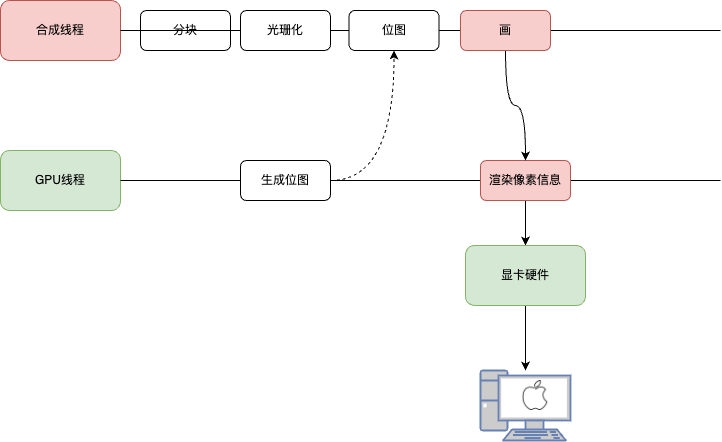

The diagram above was exported from draw.io. Its source (the exported page's mxGraphModel, read from the mxfile embedded in the PNG):
<mxGraphModel dx="954" dy="591" grid="1" gridSize="10" guides="1" tooltips="1" connect="1" arrows="1" fold="1" page="1" pageScale="1" pageWidth="827" pageHeight="1169" math="0" shadow="0">
  <root>
    <mxCell id="0" />
    <mxCell id="1" parent="0" />
    <mxCell id="NLzH58JkZXDIgYkTTASX-1" value="合成线程" style="rounded=1;whiteSpace=wrap;html=1;fillColor=#f8cecc;strokeColor=#b85450;" vertex="1" parent="1">
      <mxGeometry x="20" y="280" width="120" height="60" as="geometry" />
    </mxCell>
    <mxCell id="NLzH58JkZXDIgYkTTASX-2" value="" style="endArrow=none;html=1;rounded=0;exitX=1;exitY=0.5;exitDx=0;exitDy=0;" edge="1" parent="1" source="NLzH58JkZXDIgYkTTASX-31">
      <mxGeometry width="50" height="50" relative="1" as="geometry">
        <mxPoint x="260" y="320" as="sourcePoint" />
        <mxPoint x="740" y="310" as="targetPoint" />
      </mxGeometry>
    </mxCell>
    <mxCell id="NLzH58JkZXDIgYkTTASX-3" value="分块" style="rounded=1;whiteSpace=wrap;html=1;" vertex="1" parent="1">
      <mxGeometry x="160" y="290" width="90" height="40" as="geometry" />
    </mxCell>
    <mxCell id="NLzH58JkZXDIgYkTTASX-6" value="GPU线程" style="rounded=1;whiteSpace=wrap;html=1;fillColor=#d5e8d4;strokeColor=#82b366;" vertex="1" parent="1">
      <mxGeometry x="20" y="430" width="120" height="60" as="geometry" />
    </mxCell>
    <mxCell id="NLzH58JkZXDIgYkTTASX-7" value="" style="endArrow=none;html=1;rounded=0;exitX=1;exitY=0.5;exitDx=0;exitDy=0;" edge="1" parent="1" source="NLzH58JkZXDIgYkTTASX-10">
      <mxGeometry width="50" height="50" relative="1" as="geometry">
        <mxPoint x="260" y="470" as="sourcePoint" />
        <mxPoint x="740" y="460" as="targetPoint" />
      </mxGeometry>
    </mxCell>
    <mxCell id="NLzH58JkZXDIgYkTTASX-8" value="" style="endArrow=none;html=1;rounded=0;exitX=1;exitY=0.5;exitDx=0;exitDy=0;" edge="1" parent="1" source="NLzH58JkZXDIgYkTTASX-33" target="NLzH58JkZXDIgYkTTASX-10">
      <mxGeometry width="50" height="50" relative="1" as="geometry">
        <mxPoint x="140" y="460" as="sourcePoint" />
        <mxPoint x="740" y="460" as="targetPoint" />
      </mxGeometry>
    </mxCell>
    <mxCell id="NLzH58JkZXDIgYkTTASX-19" style="edgeStyle=orthogonalEdgeStyle;rounded=0;orthogonalLoop=1;jettySize=auto;html=1;exitX=0.5;exitY=1;exitDx=0;exitDy=0;curved=1;" edge="1" parent="1" source="NLzH58JkZXDIgYkTTASX-10" target="NLzH58JkZXDIgYkTTASX-16">
      <mxGeometry relative="1" as="geometry" />
    </mxCell>
    <mxCell id="NLzH58JkZXDIgYkTTASX-10" value="渲染像素信息" style="rounded=1;whiteSpace=wrap;html=1;fillColor=#f8cecc;strokeColor=#b85450;" vertex="1" parent="1">
      <mxGeometry x="500" y="440" width="90" height="40" as="geometry" />
    </mxCell>
    <mxCell id="NLzH58JkZXDIgYkTTASX-12" style="edgeStyle=orthogonalEdgeStyle;rounded=0;orthogonalLoop=1;jettySize=auto;html=1;exitX=0.5;exitY=1;exitDx=0;exitDy=0;entryX=0.5;entryY=0;entryDx=0;entryDy=0;curved=1;" edge="1" parent="1" source="NLzH58JkZXDIgYkTTASX-11" target="NLzH58JkZXDIgYkTTASX-10">
      <mxGeometry relative="1" as="geometry" />
    </mxCell>
    <mxCell id="NLzH58JkZXDIgYkTTASX-11" value="画" style="rounded=1;whiteSpace=wrap;html=1;fillColor=#f8cecc;strokeColor=#b85450;" vertex="1" parent="1">
      <mxGeometry x="480" y="290" width="90" height="40" as="geometry" />
    </mxCell>
    <mxCell id="NLzH58JkZXDIgYkTTASX-14" value="" style="fontColor=#0066CC;verticalAlign=top;verticalLabelPosition=bottom;labelPosition=center;align=center;html=1;outlineConnect=0;fillColor=#CCCCCC;strokeColor=#6881B3;gradientColor=none;gradientDirection=north;strokeWidth=2;shape=mxgraph.networks.pc;" vertex="1" parent="1">
      <mxGeometry x="500" y="650" width="90" height="70" as="geometry" />
    </mxCell>
    <mxCell id="NLzH58JkZXDIgYkTTASX-15" value="" style="shape=image;html=1;verticalAlign=top;verticalLabelPosition=bottom;labelBackgroundColor=#ffffff;imageAspect=0;aspect=fixed;image=https://cdn0.iconfinder.com/data/icons/continuous-line-media-1/127/IOS-128.png" vertex="1" parent="1">
      <mxGeometry x="540" y="660" width="30" height="30" as="geometry" />
    </mxCell>
    <mxCell id="NLzH58JkZXDIgYkTTASX-20" style="edgeStyle=orthogonalEdgeStyle;rounded=0;orthogonalLoop=1;jettySize=auto;html=1;exitX=0.5;exitY=1;exitDx=0;exitDy=0;" edge="1" parent="1" source="NLzH58JkZXDIgYkTTASX-16" target="NLzH58JkZXDIgYkTTASX-14">
      <mxGeometry relative="1" as="geometry" />
    </mxCell>
    <mxCell id="NLzH58JkZXDIgYkTTASX-16" value="显卡硬件" style="rounded=1;whiteSpace=wrap;html=1;fillColor=#d5e8d4;strokeColor=#82b366;" vertex="1" parent="1">
      <mxGeometry x="485" y="525" width="120" height="60" as="geometry" />
    </mxCell>
    <mxCell id="NLzH58JkZXDIgYkTTASX-30" value="" style="endArrow=none;html=1;rounded=0;exitX=1;exitY=0.5;exitDx=0;exitDy=0;" edge="1" parent="1" source="NLzH58JkZXDIgYkTTASX-1" target="NLzH58JkZXDIgYkTTASX-5">
      <mxGeometry width="50" height="50" relative="1" as="geometry">
        <mxPoint x="140" y="310" as="sourcePoint" />
        <mxPoint x="740" y="310" as="targetPoint" />
      </mxGeometry>
    </mxCell>
    <mxCell id="NLzH58JkZXDIgYkTTASX-5" value="光珊化" style="rounded=1;whiteSpace=wrap;html=1;" vertex="1" parent="1">
      <mxGeometry x="260" y="290" width="90" height="40" as="geometry" />
    </mxCell>
    <mxCell id="NLzH58JkZXDIgYkTTASX-32" value="" style="endArrow=none;html=1;rounded=0;exitX=1;exitY=0.5;exitDx=0;exitDy=0;" edge="1" parent="1" source="NLzH58JkZXDIgYkTTASX-5" target="NLzH58JkZXDIgYkTTASX-31">
      <mxGeometry width="50" height="50" relative="1" as="geometry">
        <mxPoint x="350" y="310" as="sourcePoint" />
        <mxPoint x="740" y="310" as="targetPoint" />
      </mxGeometry>
    </mxCell>
    <mxCell id="NLzH58JkZXDIgYkTTASX-31" value="位图" style="rounded=1;whiteSpace=wrap;html=1;" vertex="1" parent="1">
      <mxGeometry x="368.5" y="290" width="90" height="40" as="geometry" />
    </mxCell>
    <mxCell id="NLzH58JkZXDIgYkTTASX-34" value="" style="endArrow=none;html=1;rounded=0;exitX=1;exitY=0.5;exitDx=0;exitDy=0;" edge="1" parent="1" source="NLzH58JkZXDIgYkTTASX-6" target="NLzH58JkZXDIgYkTTASX-33">
      <mxGeometry width="50" height="50" relative="1" as="geometry">
        <mxPoint x="140" y="460" as="sourcePoint" />
        <mxPoint x="500" y="460" as="targetPoint" />
      </mxGeometry>
    </mxCell>
    <mxCell id="NLzH58JkZXDIgYkTTASX-35" style="edgeStyle=orthogonalEdgeStyle;rounded=0;orthogonalLoop=1;jettySize=auto;html=1;exitX=1;exitY=0.5;exitDx=0;exitDy=0;entryX=0.5;entryY=1;entryDx=0;entryDy=0;curved=1;dashed=1;" edge="1" parent="1" source="NLzH58JkZXDIgYkTTASX-33" target="NLzH58JkZXDIgYkTTASX-31">
      <mxGeometry relative="1" as="geometry" />
    </mxCell>
    <mxCell id="NLzH58JkZXDIgYkTTASX-33" value="生成位图" style="rounded=1;whiteSpace=wrap;html=1;" vertex="1" parent="1">
      <mxGeometry x="260" y="440" width="90" height="40" as="geometry" />
    </mxCell>
  </root>
</mxGraphModel>